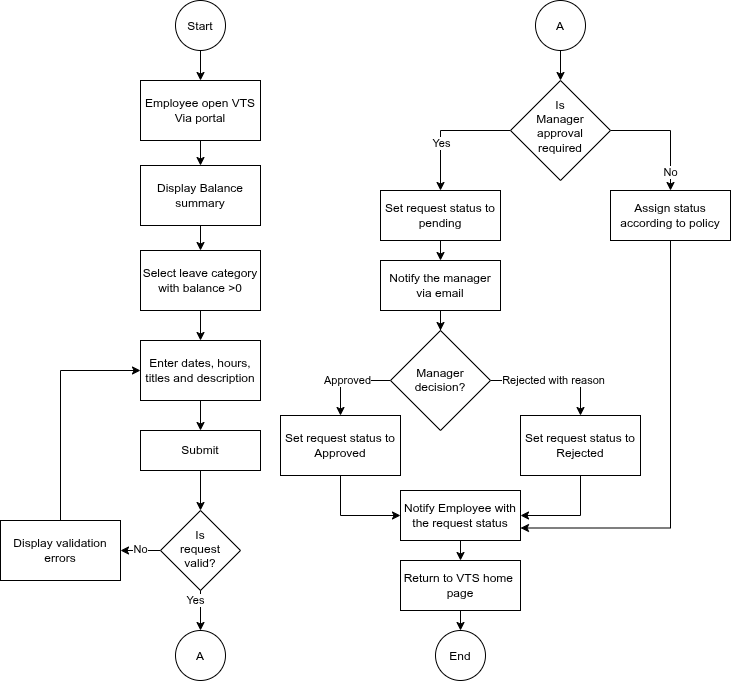

The diagram above was exported from draw.io. Its source (the exported page's mxGraphModel, read from the mxfile embedded in the PNG):
<mxGraphModel dx="1832" dy="746" grid="1" gridSize="10" guides="1" tooltips="1" connect="1" arrows="1" fold="1" page="0" pageScale="1" pageWidth="850" pageHeight="1100" math="0" shadow="0">
  <root>
    <mxCell id="0" />
    <mxCell id="1" parent="0" />
    <mxCell id="xKNQL0vWMiCBAGxiNaZu-18" edge="1" parent="1" source="xKNQL0vWMiCBAGxiNaZu-2" style="edgeStyle=orthogonalEdgeStyle;rounded=0;orthogonalLoop=1;jettySize=auto;html=1;entryX=0.5;entryY=0;entryDx=0;entryDy=0;" target="xKNQL0vWMiCBAGxiNaZu-8">
      <mxGeometry relative="1" as="geometry" />
    </mxCell>
    <mxCell id="xKNQL0vWMiCBAGxiNaZu-2" parent="1" style="rounded=0;whiteSpace=wrap;html=1;" value="Employee open VTS Via portal" vertex="1">
      <mxGeometry height="60" width="120" x="100" y="350" as="geometry" />
    </mxCell>
    <mxCell id="xKNQL0vWMiCBAGxiNaZu-7" edge="1" parent="1" source="xKNQL0vWMiCBAGxiNaZu-4" style="edgeStyle=orthogonalEdgeStyle;rounded=0;orthogonalLoop=1;jettySize=auto;html=1;entryX=0.5;entryY=0;entryDx=0;entryDy=0;" target="xKNQL0vWMiCBAGxiNaZu-2">
      <mxGeometry relative="1" as="geometry" />
    </mxCell>
    <mxCell id="xKNQL0vWMiCBAGxiNaZu-4" parent="1" style="ellipse;whiteSpace=wrap;html=1;shapeInside=1;aspect=fixed;" value="Start" vertex="1">
      <mxGeometry height="50" width="50" x="135" y="270" as="geometry" />
    </mxCell>
    <mxCell id="xKNQL0vWMiCBAGxiNaZu-19" edge="1" parent="1" source="xKNQL0vWMiCBAGxiNaZu-8" style="edgeStyle=orthogonalEdgeStyle;rounded=0;orthogonalLoop=1;jettySize=auto;html=1;entryX=0.5;entryY=0;entryDx=0;entryDy=0;" target="xKNQL0vWMiCBAGxiNaZu-9">
      <mxGeometry relative="1" as="geometry" />
    </mxCell>
    <mxCell id="xKNQL0vWMiCBAGxiNaZu-8" parent="1" style="rounded=0;whiteSpace=wrap;html=1;" value="Display Balance summary" vertex="1">
      <mxGeometry height="60" width="120" x="100" y="435" as="geometry" />
    </mxCell>
    <mxCell id="xKNQL0vWMiCBAGxiNaZu-20" edge="1" parent="1" source="xKNQL0vWMiCBAGxiNaZu-9" style="edgeStyle=orthogonalEdgeStyle;rounded=0;orthogonalLoop=1;jettySize=auto;html=1;" target="xKNQL0vWMiCBAGxiNaZu-10" value="">
      <mxGeometry relative="1" as="geometry" />
    </mxCell>
    <mxCell id="xKNQL0vWMiCBAGxiNaZu-9" parent="1" style="rounded=0;whiteSpace=wrap;html=1;" value="Select leave category with balance &amp;gt;0" vertex="1">
      <mxGeometry height="60" width="120" x="100" y="520" as="geometry" />
    </mxCell>
    <mxCell id="xKNQL0vWMiCBAGxiNaZu-21" edge="1" parent="1" source="xKNQL0vWMiCBAGxiNaZu-10" style="edgeStyle=orthogonalEdgeStyle;rounded=0;orthogonalLoop=1;jettySize=auto;html=1;entryX=0.5;entryY=0;entryDx=0;entryDy=0;" target="xKNQL0vWMiCBAGxiNaZu-11">
      <mxGeometry relative="1" as="geometry" />
    </mxCell>
    <mxCell id="xKNQL0vWMiCBAGxiNaZu-10" parent="1" style="rounded=0;whiteSpace=wrap;html=1;" value="Enter dates, hours, titles and description" vertex="1">
      <mxGeometry height="60" width="120" x="100" y="610" as="geometry" />
    </mxCell>
    <mxCell id="xKNQL0vWMiCBAGxiNaZu-22" edge="1" parent="1" source="xKNQL0vWMiCBAGxiNaZu-11" style="edgeStyle=orthogonalEdgeStyle;rounded=0;orthogonalLoop=1;jettySize=auto;html=1;entryX=0.5;entryY=0;entryDx=0;entryDy=0;" target="xKNQL0vWMiCBAGxiNaZu-12">
      <mxGeometry relative="1" as="geometry" />
    </mxCell>
    <mxCell id="xKNQL0vWMiCBAGxiNaZu-11" parent="1" style="rounded=0;whiteSpace=wrap;html=1;" value="Submit" vertex="1">
      <mxGeometry height="40" width="120" x="100" y="700" as="geometry" />
    </mxCell>
    <mxCell id="xKNQL0vWMiCBAGxiNaZu-16" edge="1" parent="1" source="xKNQL0vWMiCBAGxiNaZu-12" style="edgeStyle=orthogonalEdgeStyle;rounded=0;orthogonalLoop=1;jettySize=auto;html=1;exitX=0;exitY=0.5;exitDx=0;exitDy=0;entryX=1;entryY=0.5;entryDx=0;entryDy=0;" target="xKNQL0vWMiCBAGxiNaZu-15">
      <mxGeometry relative="1" as="geometry" />
    </mxCell>
    <mxCell id="xKNQL0vWMiCBAGxiNaZu-17" connectable="0" parent="xKNQL0vWMiCBAGxiNaZu-16" style="edgeLabel;html=1;align=center;verticalAlign=middle;resizable=0;points=[];" value="No" vertex="1">
      <mxGeometry relative="1" x="0.035" y="-2" as="geometry">
        <mxPoint as="offset" />
      </mxGeometry>
    </mxCell>
    <mxCell id="xKNQL0vWMiCBAGxiNaZu-12" parent="1" style="rhombus;whiteSpace=wrap;html=1;shapeInside=1;" value="Is request valid?" vertex="1">
      <mxGeometry height="80" width="80" x="120" y="780" as="geometry" />
    </mxCell>
    <mxCell id="xKNQL0vWMiCBAGxiNaZu-25" edge="1" parent="1" source="xKNQL0vWMiCBAGxiNaZu-15" style="edgeStyle=orthogonalEdgeStyle;rounded=0;orthogonalLoop=1;jettySize=auto;html=1;exitX=0.5;exitY=0;exitDx=0;exitDy=0;entryX=0;entryY=0.5;entryDx=0;entryDy=0;" target="xKNQL0vWMiCBAGxiNaZu-10">
      <mxGeometry relative="1" as="geometry" />
    </mxCell>
    <mxCell id="xKNQL0vWMiCBAGxiNaZu-15" parent="1" style="rounded=0;whiteSpace=wrap;html=1;" value="Display validation errors" vertex="1">
      <mxGeometry height="60" width="120" x="-40" y="790" as="geometry" />
    </mxCell>
    <mxCell id="xKNQL0vWMiCBAGxiNaZu-32" edge="1" parent="1" source="xKNQL0vWMiCBAGxiNaZu-28" style="edgeStyle=orthogonalEdgeStyle;rounded=0;orthogonalLoop=1;jettySize=auto;html=1;entryX=0.5;entryY=0;entryDx=0;entryDy=0;" target="xKNQL0vWMiCBAGxiNaZu-30">
      <mxGeometry relative="1" as="geometry" />
    </mxCell>
    <mxCell id="xKNQL0vWMiCBAGxiNaZu-33" connectable="0" parent="xKNQL0vWMiCBAGxiNaZu-32" style="edgeLabel;html=1;align=center;verticalAlign=middle;resizable=0;points=[];" value="Yes" vertex="1">
      <mxGeometry relative="1" x="0.2568" as="geometry">
        <mxPoint as="offset" />
      </mxGeometry>
    </mxCell>
    <mxCell id="xKNQL0vWMiCBAGxiNaZu-34" edge="1" parent="1" source="xKNQL0vWMiCBAGxiNaZu-28" style="edgeStyle=orthogonalEdgeStyle;rounded=0;orthogonalLoop=1;jettySize=auto;html=1;exitX=1;exitY=0.5;exitDx=0;exitDy=0;entryX=0.5;entryY=0;entryDx=0;entryDy=0;" target="xKNQL0vWMiCBAGxiNaZu-29">
      <mxGeometry relative="1" as="geometry" />
    </mxCell>
    <mxCell id="xKNQL0vWMiCBAGxiNaZu-35" connectable="0" parent="xKNQL0vWMiCBAGxiNaZu-34" style="edgeLabel;html=1;align=center;verticalAlign=middle;resizable=0;points=[];" value="No" vertex="1">
      <mxGeometry relative="1" x="0.68" y="-1" as="geometry">
        <mxPoint as="offset" />
      </mxGeometry>
    </mxCell>
    <mxCell id="xKNQL0vWMiCBAGxiNaZu-28" parent="1" style="rhombus;whiteSpace=wrap;html=1;shapeInside=1;" value="Is Manager approval required" vertex="1">
      <mxGeometry height="100" width="100" x="470" y="350" as="geometry" />
    </mxCell>
    <mxCell id="xKNQL0vWMiCBAGxiNaZu-65" edge="1" parent="1" source="xKNQL0vWMiCBAGxiNaZu-29" style="edgeStyle=orthogonalEdgeStyle;rounded=0;orthogonalLoop=1;jettySize=auto;html=1;exitX=0.5;exitY=1;exitDx=0;exitDy=0;entryX=1;entryY=0.75;entryDx=0;entryDy=0;" target="xKNQL0vWMiCBAGxiNaZu-46">
      <mxGeometry relative="1" as="geometry" />
    </mxCell>
    <mxCell id="xKNQL0vWMiCBAGxiNaZu-29" parent="1" style="rounded=0;whiteSpace=wrap;html=1;" value="Assign status according to policy" vertex="1">
      <mxGeometry height="50" width="120" x="570" y="460" as="geometry" />
    </mxCell>
    <mxCell id="xKNQL0vWMiCBAGxiNaZu-36" edge="1" parent="1" source="xKNQL0vWMiCBAGxiNaZu-30" style="edgeStyle=orthogonalEdgeStyle;rounded=0;orthogonalLoop=1;jettySize=auto;html=1;exitX=0.5;exitY=1;exitDx=0;exitDy=0;entryX=0.5;entryY=0;entryDx=0;entryDy=0;" target="xKNQL0vWMiCBAGxiNaZu-31">
      <mxGeometry relative="1" as="geometry" />
    </mxCell>
    <mxCell id="xKNQL0vWMiCBAGxiNaZu-30" parent="1" style="rounded=0;whiteSpace=wrap;html=1;" value="Set request status to pending" vertex="1">
      <mxGeometry height="50" width="120" x="340" y="460" as="geometry" />
    </mxCell>
    <mxCell id="xKNQL0vWMiCBAGxiNaZu-41" edge="1" parent="1" source="xKNQL0vWMiCBAGxiNaZu-31" style="edgeStyle=orthogonalEdgeStyle;rounded=0;orthogonalLoop=1;jettySize=auto;html=1;" target="xKNQL0vWMiCBAGxiNaZu-40" value="">
      <mxGeometry relative="1" as="geometry" />
    </mxCell>
    <mxCell id="xKNQL0vWMiCBAGxiNaZu-31" parent="1" style="rounded=0;whiteSpace=wrap;html=1;" value="Notify the manager via email" vertex="1">
      <mxGeometry height="50" width="120" x="340" y="530" as="geometry" />
    </mxCell>
    <mxCell id="xKNQL0vWMiCBAGxiNaZu-50" edge="1" parent="1" source="xKNQL0vWMiCBAGxiNaZu-38" style="edgeStyle=orthogonalEdgeStyle;rounded=0;orthogonalLoop=1;jettySize=auto;html=1;entryX=0.5;entryY=0;entryDx=0;entryDy=0;" target="xKNQL0vWMiCBAGxiNaZu-28">
      <mxGeometry relative="1" as="geometry" />
    </mxCell>
    <mxCell id="xKNQL0vWMiCBAGxiNaZu-38" parent="1" style="ellipse;whiteSpace=wrap;html=1;shapeInside=1;aspect=fixed;" value="A" vertex="1">
      <mxGeometry height="50" width="50" x="495" y="270" as="geometry" />
    </mxCell>
    <mxCell id="xKNQL0vWMiCBAGxiNaZu-54" edge="1" parent="1" source="xKNQL0vWMiCBAGxiNaZu-40" style="edgeStyle=orthogonalEdgeStyle;rounded=0;orthogonalLoop=1;jettySize=auto;html=1;exitX=0;exitY=0.5;exitDx=0;exitDy=0;" target="xKNQL0vWMiCBAGxiNaZu-43" value="Approved">
      <mxGeometry relative="1" as="geometry" />
    </mxCell>
    <mxCell id="xKNQL0vWMiCBAGxiNaZu-55" edge="1" parent="1" source="xKNQL0vWMiCBAGxiNaZu-40" style="edgeStyle=orthogonalEdgeStyle;rounded=0;orthogonalLoop=1;jettySize=auto;html=1;exitX=1;exitY=0.5;exitDx=0;exitDy=0;entryX=0.5;entryY=0;entryDx=0;entryDy=0;" target="xKNQL0vWMiCBAGxiNaZu-44" value="Rejected with reason">
      <mxGeometry relative="1" as="geometry" />
    </mxCell>
    <mxCell id="xKNQL0vWMiCBAGxiNaZu-40" parent="1" style="rhombus;whiteSpace=wrap;html=1;shapeInside=1;" value="Manager decision?" vertex="1">
      <mxGeometry height="100" width="100" x="350" y="600" as="geometry" />
    </mxCell>
    <mxCell id="xKNQL0vWMiCBAGxiNaZu-63" edge="1" parent="1" source="xKNQL0vWMiCBAGxiNaZu-43" style="edgeStyle=orthogonalEdgeStyle;rounded=0;orthogonalLoop=1;jettySize=auto;html=1;entryX=0;entryY=0.5;entryDx=0;entryDy=0;" target="xKNQL0vWMiCBAGxiNaZu-46">
      <mxGeometry relative="1" as="geometry" />
    </mxCell>
    <mxCell id="xKNQL0vWMiCBAGxiNaZu-43" parent="1" style="rounded=0;whiteSpace=wrap;html=1;" value="Set request status to Approved" vertex="1">
      <mxGeometry height="60" width="120" x="240" y="685" as="geometry" />
    </mxCell>
    <mxCell id="xKNQL0vWMiCBAGxiNaZu-64" edge="1" parent="1" source="xKNQL0vWMiCBAGxiNaZu-44" style="edgeStyle=orthogonalEdgeStyle;rounded=0;orthogonalLoop=1;jettySize=auto;html=1;exitX=0.5;exitY=1;exitDx=0;exitDy=0;entryX=1;entryY=0.5;entryDx=0;entryDy=0;" target="xKNQL0vWMiCBAGxiNaZu-46">
      <mxGeometry relative="1" as="geometry" />
    </mxCell>
    <mxCell id="xKNQL0vWMiCBAGxiNaZu-44" parent="1" style="rounded=0;whiteSpace=wrap;html=1;" value="Set request status to Rejected" vertex="1">
      <mxGeometry height="60" width="120" x="480" y="685" as="geometry" />
    </mxCell>
    <mxCell id="xKNQL0vWMiCBAGxiNaZu-49" edge="1" parent="1" source="xKNQL0vWMiCBAGxiNaZu-45" style="edgeStyle=orthogonalEdgeStyle;rounded=0;orthogonalLoop=1;jettySize=auto;html=1;exitX=0.5;exitY=1;exitDx=0;exitDy=0;entryX=0.5;entryY=0;entryDx=0;entryDy=0;" target="xKNQL0vWMiCBAGxiNaZu-48">
      <mxGeometry relative="1" as="geometry" />
    </mxCell>
    <mxCell id="xKNQL0vWMiCBAGxiNaZu-45" parent="1" style="rounded=0;whiteSpace=wrap;html=1;" value="Return to VTS home&amp;nbsp; page" vertex="1">
      <mxGeometry height="50" width="120" x="360" y="830" as="geometry" />
    </mxCell>
    <mxCell id="xKNQL0vWMiCBAGxiNaZu-62" edge="1" parent="1" source="xKNQL0vWMiCBAGxiNaZu-46" style="edgeStyle=orthogonalEdgeStyle;rounded=0;orthogonalLoop=1;jettySize=auto;html=1;exitX=0.5;exitY=1;exitDx=0;exitDy=0;entryX=0.5;entryY=0;entryDx=0;entryDy=0;" target="xKNQL0vWMiCBAGxiNaZu-45">
      <mxGeometry relative="1" as="geometry" />
    </mxCell>
    <mxCell id="xKNQL0vWMiCBAGxiNaZu-46" parent="1" style="rounded=0;whiteSpace=wrap;html=1;" value="Notify Employee with the request status" vertex="1">
      <mxGeometry height="50" width="120" x="360" y="760" as="geometry" />
    </mxCell>
    <mxCell id="xKNQL0vWMiCBAGxiNaZu-48" parent="1" style="ellipse;whiteSpace=wrap;html=1;shapeInside=1;aspect=fixed;" value="End" vertex="1">
      <mxGeometry height="50" width="50" x="395" y="900" as="geometry" />
    </mxCell>
    <mxCell id="xKNQL0vWMiCBAGxiNaZu-52" edge="1" parent="1" source="xKNQL0vWMiCBAGxiNaZu-12" style="edgeStyle=orthogonalEdgeStyle;rounded=0;orthogonalLoop=1;jettySize=auto;html=1;" target="xKNQL0vWMiCBAGxiNaZu-13" value="">
      <mxGeometry relative="1" as="geometry">
        <mxPoint x="160" y="850" as="sourcePoint" />
        <mxPoint x="160" y="910" as="targetPoint" />
      </mxGeometry>
    </mxCell>
    <mxCell id="xKNQL0vWMiCBAGxiNaZu-53" connectable="0" parent="xKNQL0vWMiCBAGxiNaZu-52" style="edgeLabel;html=1;align=center;verticalAlign=middle;resizable=0;points=[];" value="Yes" vertex="1">
      <mxGeometry relative="1" x="-0.5667" y="-6" as="geometry">
        <mxPoint as="offset" />
      </mxGeometry>
    </mxCell>
    <mxCell id="xKNQL0vWMiCBAGxiNaZu-13" parent="1" style="ellipse;whiteSpace=wrap;html=1;shapeInside=1;aspect=fixed;" value="A" vertex="1">
      <mxGeometry height="50" width="50" x="135" y="900" as="geometry" />
    </mxCell>
  </root>
</mxGraphModel>